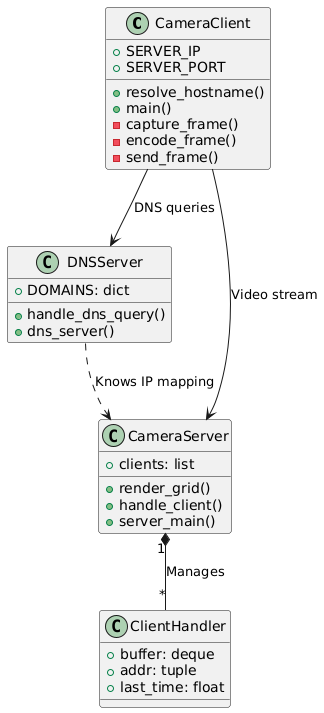

The diagram above was rendered by PlantUML. Its source (embedded in the PNG):
@startuml
class CameraClient {
  +SERVER_IP
  +SERVER_PORT
  +resolve_hostname()
  +main()
  -capture_frame()
  -encode_frame()
  -send_frame()
}

class DNSServer {
  +DOMAINS: dict
  +handle_dns_query()
  +dns_server()
}

class CameraServer {
  +clients: list
  +render_grid()
  +handle_client()
  +server_main()
}

class ClientHandler {
  +buffer: deque
  +addr: tuple
  +last_time: float
}

CameraClient --> DNSServer : DNS queries
CameraClient --> CameraServer : Video stream
CameraServer "1" *-- "*" ClientHandler : Manages
DNSServer ..> CameraServer : Knows IP mapping
@enduml